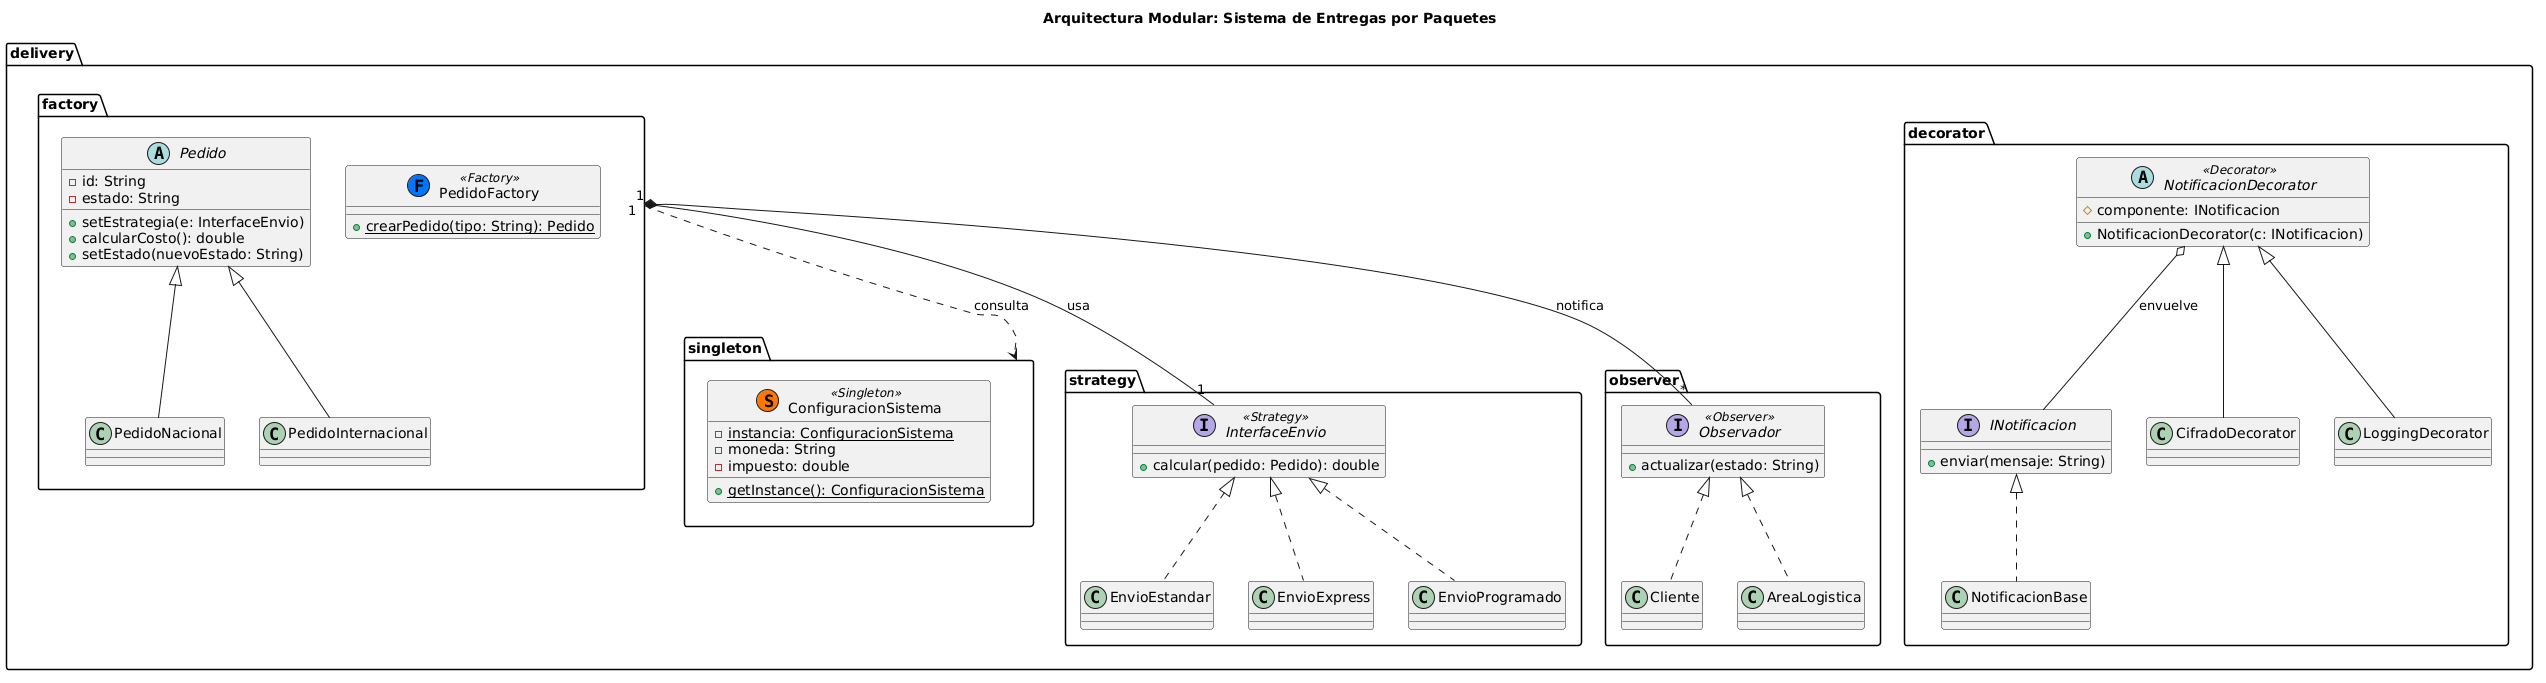

The diagram above was rendered by PlantUML. Its source (embedded in the PNG):
@startuml
title Arquitectura Modular: Sistema de Entregas por Paquetes

package "delivery.singleton" {
    class ConfiguracionSistema << (S,#FF7700) Singleton >> {
        - {static} instancia: ConfiguracionSistema
        - moneda: String
        - impuesto: double
        + {static} getInstance(): ConfiguracionSistema
    }
}

package "delivery.factory" {
    abstract class Pedido {
        - id: String
        - estado: String
        + setEstrategia(e: InterfaceEnvio)
        + calcularCosto(): double
        + setEstado(nuevoEstado: String)
    }
    
    class PedidoNacional extends Pedido
    class PedidoInternacional extends Pedido

    class PedidoFactory << (F,#0077FF) Factory >> {
        + {static} crearPedido(tipo: String): Pedido
    }
}

package "delivery.strategy" {
    interface InterfaceEnvio << Strategy >> {
        + calcular(pedido: Pedido): double
    }
    class EnvioEstandar implements InterfaceEnvio
    class EnvioExpress implements InterfaceEnvio
    class EnvioProgramado implements InterfaceEnvio
}

package "delivery.decorator" {
    interface INotificacion {
        + enviar(mensaje: String)
    }
    class NotificacionBase implements INotificacion

    abstract class NotificacionDecorator << Decorator >> {
        # componente: INotificacion
        + NotificacionDecorator(c: INotificacion)
    }
    
    class CifradoDecorator extends NotificacionDecorator
    class LoggingDecorator extends NotificacionDecorator
}

package "delivery.observer" {
    interface Observador << Observer >> {
        + actualizar(estado: String)
    }
    class Cliente implements Observador
    class AreaLogistica implements Observador
}

' Relaciones entre paquetes

delivery.factory ..> delivery.singleton : consulta
delivery.factory "1" *-- "1" delivery.strategy.InterfaceEnvio : usa
delivery.factory "1" o-- "*" delivery.observer.Observador : notifica
delivery.decorator.NotificacionDecorator o-- delivery.decorator.INotificacion : envuelve
@enduml